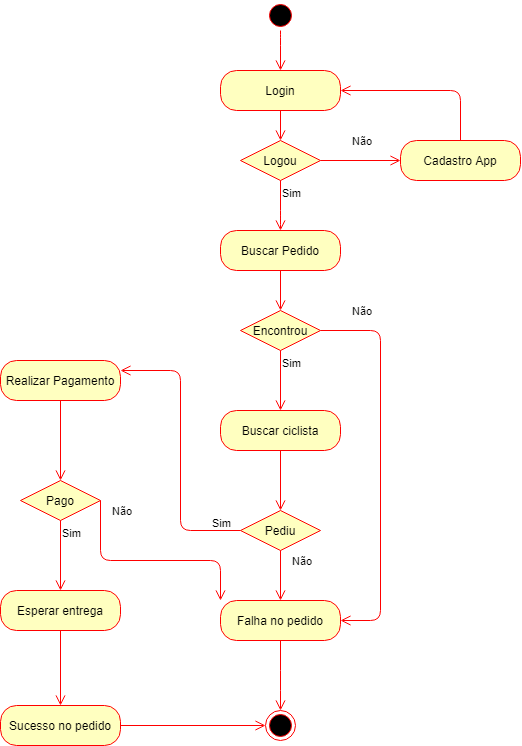

The diagram above was exported from draw.io. Its source (the exported page's mxGraphModel, read from the mxfile embedded in the PNG):
<mxGraphModel dx="723" dy="1533" grid="1" gridSize="10" guides="1" tooltips="1" connect="1" arrows="1" fold="1" page="1" pageScale="1" pageWidth="850" pageHeight="1100" math="0" shadow="0">
  <root>
    <mxCell id="0" />
    <mxCell id="1" parent="0" />
    <mxCell id="geHzUddKhHlFktvCS235-6" value="Buscar Pedido" style="rounded=1;whiteSpace=wrap;html=1;arcSize=40;fontColor=#000000;fillColor=#ffffc0;strokeColor=#ff0000;" vertex="1" parent="1">
      <mxGeometry x="370" y="220" width="120" height="40" as="geometry" />
    </mxCell>
    <mxCell id="geHzUddKhHlFktvCS235-7" value="" style="edgeStyle=orthogonalEdgeStyle;html=1;verticalAlign=bottom;endArrow=open;endSize=8;strokeColor=#ff0000;entryX=0.5;entryY=0;entryDx=0;entryDy=0;" edge="1" source="geHzUddKhHlFktvCS235-6" parent="1" target="geHzUddKhHlFktvCS235-8">
      <mxGeometry relative="1" as="geometry">
        <mxPoint x="425" y="300" as="targetPoint" />
      </mxGeometry>
    </mxCell>
    <mxCell id="geHzUddKhHlFktvCS235-8" value="Encontrou" style="rhombus;whiteSpace=wrap;html=1;fillColor=#ffffc0;strokeColor=#ff0000;" vertex="1" parent="1">
      <mxGeometry x="390" y="300" width="80" height="40" as="geometry" />
    </mxCell>
    <mxCell id="geHzUddKhHlFktvCS235-9" value="Não" style="edgeStyle=orthogonalEdgeStyle;html=1;align=left;verticalAlign=bottom;endArrow=open;endSize=8;strokeColor=#ff0000;entryX=1;entryY=0.5;entryDx=0;entryDy=0;" edge="1" source="geHzUddKhHlFktvCS235-8" parent="1" target="geHzUddKhHlFktvCS235-11">
      <mxGeometry x="-0.8462" y="10" relative="1" as="geometry">
        <mxPoint x="500" y="610" as="targetPoint" />
        <Array as="points">
          <mxPoint x="530" y="320" />
          <mxPoint x="530" y="610" />
        </Array>
        <mxPoint as="offset" />
      </mxGeometry>
    </mxCell>
    <mxCell id="geHzUddKhHlFktvCS235-10" value="Sim" style="edgeStyle=orthogonalEdgeStyle;html=1;align=left;verticalAlign=top;endArrow=open;endSize=8;strokeColor=#ff0000;exitX=0.5;exitY=1;exitDx=0;exitDy=0;entryX=0.5;entryY=0;entryDx=0;entryDy=0;" edge="1" source="geHzUddKhHlFktvCS235-8" parent="1" target="geHzUddKhHlFktvCS235-14">
      <mxGeometry x="-1" relative="1" as="geometry">
        <mxPoint x="430" y="390" as="targetPoint" />
      </mxGeometry>
    </mxCell>
    <mxCell id="geHzUddKhHlFktvCS235-11" value="Falha no pedido" style="rounded=1;whiteSpace=wrap;html=1;arcSize=40;fontColor=#000000;fillColor=#ffffc0;strokeColor=#ff0000;" vertex="1" parent="1">
      <mxGeometry x="370" y="590" width="120" height="40" as="geometry" />
    </mxCell>
    <mxCell id="geHzUddKhHlFktvCS235-12" value="" style="edgeStyle=orthogonalEdgeStyle;html=1;verticalAlign=bottom;endArrow=open;endSize=8;strokeColor=#ff0000;entryX=0.5;entryY=0;entryDx=0;entryDy=0;exitX=0.5;exitY=1;exitDx=0;exitDy=0;" edge="1" source="geHzUddKhHlFktvCS235-11" parent="1" target="geHzUddKhHlFktvCS235-13">
      <mxGeometry relative="1" as="geometry">
        <mxPoint x="580" y="400" as="targetPoint" />
        <Array as="points">
          <mxPoint x="430" y="670" />
          <mxPoint x="430" y="670" />
        </Array>
      </mxGeometry>
    </mxCell>
    <mxCell id="geHzUddKhHlFktvCS235-13" value="" style="ellipse;html=1;shape=endState;fillColor=#000000;strokeColor=#ff0000;" vertex="1" parent="1">
      <mxGeometry x="415" y="700" width="30" height="30" as="geometry" />
    </mxCell>
    <mxCell id="geHzUddKhHlFktvCS235-14" value="Buscar ciclista" style="rounded=1;whiteSpace=wrap;html=1;arcSize=40;fontColor=#000000;fillColor=#ffffc0;strokeColor=#ff0000;" vertex="1" parent="1">
      <mxGeometry x="370" y="400" width="120" height="40" as="geometry" />
    </mxCell>
    <mxCell id="geHzUddKhHlFktvCS235-15" value="" style="edgeStyle=orthogonalEdgeStyle;html=1;verticalAlign=bottom;endArrow=open;endSize=8;strokeColor=#ff0000;" edge="1" source="geHzUddKhHlFktvCS235-14" parent="1">
      <mxGeometry relative="1" as="geometry">
        <mxPoint x="430" y="500" as="targetPoint" />
      </mxGeometry>
    </mxCell>
    <mxCell id="geHzUddKhHlFktvCS235-16" value="Pediu" style="rhombus;whiteSpace=wrap;html=1;fillColor=#ffffc0;strokeColor=#ff0000;" vertex="1" parent="1">
      <mxGeometry x="390" y="500" width="80" height="40" as="geometry" />
    </mxCell>
    <mxCell id="geHzUddKhHlFktvCS235-17" value="Não" style="edgeStyle=orthogonalEdgeStyle;html=1;align=left;verticalAlign=bottom;endArrow=open;endSize=8;strokeColor=#ff0000;entryX=0.5;entryY=0;entryDx=0;entryDy=0;" edge="1" source="geHzUddKhHlFktvCS235-16" parent="1" target="geHzUddKhHlFktvCS235-11">
      <mxGeometry x="-0.2" y="10" relative="1" as="geometry">
        <mxPoint x="430" y="620" as="targetPoint" />
        <mxPoint as="offset" />
      </mxGeometry>
    </mxCell>
    <mxCell id="geHzUddKhHlFktvCS235-18" value="Sim" style="edgeStyle=orthogonalEdgeStyle;html=1;align=left;verticalAlign=top;endArrow=open;endSize=8;strokeColor=#ff0000;exitX=0;exitY=0.5;exitDx=0;exitDy=0;entryX=1;entryY=0.25;entryDx=0;entryDy=0;" edge="1" source="geHzUddKhHlFktvCS235-16" parent="1" target="geHzUddKhHlFktvCS235-45">
      <mxGeometry x="-0.7857" y="-20" relative="1" as="geometry">
        <mxPoint x="310" y="520" as="targetPoint" />
        <mxPoint as="offset" />
      </mxGeometry>
    </mxCell>
    <mxCell id="geHzUddKhHlFktvCS235-30" value="Logou" style="rhombus;whiteSpace=wrap;html=1;fillColor=#ffffc0;strokeColor=#ff0000;" vertex="1" parent="1">
      <mxGeometry x="390" y="130" width="80" height="40" as="geometry" />
    </mxCell>
    <mxCell id="geHzUddKhHlFktvCS235-31" value="Não" style="edgeStyle=orthogonalEdgeStyle;html=1;align=left;verticalAlign=bottom;endArrow=open;endSize=8;strokeColor=#ff0000;fontFamily=Helvetica;" edge="1" source="geHzUddKhHlFktvCS235-30" parent="1">
      <mxGeometry x="-0.25" y="10" relative="1" as="geometry">
        <mxPoint x="550" y="150" as="targetPoint" />
        <mxPoint as="offset" />
      </mxGeometry>
    </mxCell>
    <mxCell id="geHzUddKhHlFktvCS235-32" value="Sim" style="edgeStyle=orthogonalEdgeStyle;html=1;align=left;verticalAlign=top;endArrow=open;endSize=8;strokeColor=#ff0000;" edge="1" source="geHzUddKhHlFktvCS235-30" parent="1">
      <mxGeometry x="-1" relative="1" as="geometry">
        <mxPoint x="430" y="220" as="targetPoint" />
        <Array as="points">
          <mxPoint x="430" y="210" />
        </Array>
      </mxGeometry>
    </mxCell>
    <mxCell id="geHzUddKhHlFktvCS235-35" value="" style="ellipse;html=1;shape=startState;fillColor=#000000;strokeColor=#ff0000;" vertex="1" parent="1">
      <mxGeometry x="415" y="-10" width="30" height="30" as="geometry" />
    </mxCell>
    <mxCell id="geHzUddKhHlFktvCS235-36" value="" style="edgeStyle=orthogonalEdgeStyle;html=1;verticalAlign=bottom;endArrow=open;endSize=8;strokeColor=#ff0000;entryX=0.5;entryY=0;entryDx=0;entryDy=0;" edge="1" source="geHzUddKhHlFktvCS235-35" parent="1" target="geHzUddKhHlFktvCS235-37">
      <mxGeometry relative="1" as="geometry">
        <mxPoint x="430" y="40" as="targetPoint" />
        <Array as="points">
          <mxPoint x="430" y="25" />
        </Array>
      </mxGeometry>
    </mxCell>
    <mxCell id="geHzUddKhHlFktvCS235-37" value="Login" style="rounded=1;whiteSpace=wrap;html=1;arcSize=40;fontColor=#000000;fillColor=#ffffc0;strokeColor=#ff0000;" vertex="1" parent="1">
      <mxGeometry x="370" y="60" width="120" height="40" as="geometry" />
    </mxCell>
    <mxCell id="geHzUddKhHlFktvCS235-38" value="" style="edgeStyle=orthogonalEdgeStyle;html=1;verticalAlign=bottom;endArrow=open;endSize=8;strokeColor=#ff0000;entryX=0.5;entryY=0;entryDx=0;entryDy=0;" edge="1" source="geHzUddKhHlFktvCS235-37" parent="1" target="geHzUddKhHlFktvCS235-30">
      <mxGeometry relative="1" as="geometry">
        <mxPoint x="300" y="140" as="targetPoint" />
      </mxGeometry>
    </mxCell>
    <mxCell id="geHzUddKhHlFktvCS235-42" value="Cadastro App" style="rounded=1;whiteSpace=wrap;html=1;arcSize=40;fontColor=#000000;fillColor=#ffffc0;strokeColor=#ff0000;" vertex="1" parent="1">
      <mxGeometry x="550" y="130" width="120" height="40" as="geometry" />
    </mxCell>
    <mxCell id="geHzUddKhHlFktvCS235-43" value="" style="edgeStyle=orthogonalEdgeStyle;html=1;verticalAlign=bottom;endArrow=open;endSize=8;strokeColor=#ff0000;entryX=1;entryY=0.5;entryDx=0;entryDy=0;" edge="1" source="geHzUddKhHlFktvCS235-42" parent="1" target="geHzUddKhHlFktvCS235-37">
      <mxGeometry relative="1" as="geometry">
        <mxPoint x="610" y="210" as="targetPoint" />
        <Array as="points">
          <mxPoint x="610" y="80" />
        </Array>
      </mxGeometry>
    </mxCell>
    <mxCell id="geHzUddKhHlFktvCS235-45" value="Realizar Pagamento" style="rounded=1;whiteSpace=wrap;html=1;arcSize=40;fontColor=#000000;fillColor=#ffffc0;strokeColor=#ff0000;" vertex="1" parent="1">
      <mxGeometry x="150" y="350" width="120" height="40" as="geometry" />
    </mxCell>
    <mxCell id="geHzUddKhHlFktvCS235-46" value="" style="edgeStyle=orthogonalEdgeStyle;html=1;verticalAlign=bottom;endArrow=open;endSize=8;strokeColor=#ff0000;entryX=0.5;entryY=0;entryDx=0;entryDy=0;" edge="1" source="geHzUddKhHlFktvCS235-45" parent="1" target="geHzUddKhHlFktvCS235-53">
      <mxGeometry relative="1" as="geometry">
        <mxPoint x="210" y="450" as="targetPoint" />
      </mxGeometry>
    </mxCell>
    <mxCell id="geHzUddKhHlFktvCS235-53" value="Pago" style="rhombus;whiteSpace=wrap;html=1;fillColor=#ffffc0;strokeColor=#ff0000;" vertex="1" parent="1">
      <mxGeometry x="170" y="470" width="80" height="40" as="geometry" />
    </mxCell>
    <mxCell id="geHzUddKhHlFktvCS235-54" value="Não" style="edgeStyle=orthogonalEdgeStyle;html=1;align=left;verticalAlign=bottom;endArrow=open;endSize=8;strokeColor=#ff0000;entryX=0;entryY=0;entryDx=0;entryDy=0;" edge="1" source="geHzUddKhHlFktvCS235-53" parent="1" target="geHzUddKhHlFktvCS235-11">
      <mxGeometry x="-0.8182" y="10" relative="1" as="geometry">
        <mxPoint x="350" y="470" as="targetPoint" />
        <Array as="points">
          <mxPoint x="250" y="550" />
          <mxPoint x="370" y="550" />
        </Array>
        <mxPoint as="offset" />
      </mxGeometry>
    </mxCell>
    <mxCell id="geHzUddKhHlFktvCS235-55" value="Sim" style="edgeStyle=orthogonalEdgeStyle;html=1;align=left;verticalAlign=top;endArrow=open;endSize=8;strokeColor=#ff0000;entryX=0.5;entryY=0;entryDx=0;entryDy=0;" edge="1" source="geHzUddKhHlFktvCS235-53" parent="1">
      <mxGeometry x="-1" relative="1" as="geometry">
        <mxPoint x="210" y="580" as="targetPoint" />
      </mxGeometry>
    </mxCell>
    <mxCell id="geHzUddKhHlFktvCS235-56" value="Sucesso no pedido" style="rounded=1;whiteSpace=wrap;html=1;arcSize=40;fontColor=#000000;fillColor=#ffffc0;strokeColor=#ff0000;" vertex="1" parent="1">
      <mxGeometry x="150" y="695" width="120" height="40" as="geometry" />
    </mxCell>
    <mxCell id="geHzUddKhHlFktvCS235-57" value="" style="edgeStyle=orthogonalEdgeStyle;html=1;verticalAlign=bottom;endArrow=open;endSize=8;strokeColor=#ff0000;exitX=1;exitY=0.5;exitDx=0;exitDy=0;entryX=0;entryY=0.5;entryDx=0;entryDy=0;" edge="1" source="geHzUddKhHlFktvCS235-56" parent="1" target="geHzUddKhHlFktvCS235-13">
      <mxGeometry relative="1" as="geometry">
        <mxPoint x="230" y="765" as="targetPoint" />
      </mxGeometry>
    </mxCell>
    <mxCell id="geHzUddKhHlFktvCS235-59" value="Esperar entrega" style="rounded=1;whiteSpace=wrap;html=1;arcSize=40;fontColor=#000000;fillColor=#ffffc0;strokeColor=#ff0000;" vertex="1" parent="1">
      <mxGeometry x="150" y="580" width="120" height="40" as="geometry" />
    </mxCell>
    <mxCell id="geHzUddKhHlFktvCS235-60" value="" style="edgeStyle=orthogonalEdgeStyle;html=1;verticalAlign=bottom;endArrow=open;endSize=8;strokeColor=#ff0000;entryX=0.5;entryY=0;entryDx=0;entryDy=0;" edge="1" source="geHzUddKhHlFktvCS235-59" parent="1" target="geHzUddKhHlFktvCS235-56">
      <mxGeometry relative="1" as="geometry">
        <mxPoint x="210" y="680" as="targetPoint" />
      </mxGeometry>
    </mxCell>
  </root>
</mxGraphModel>